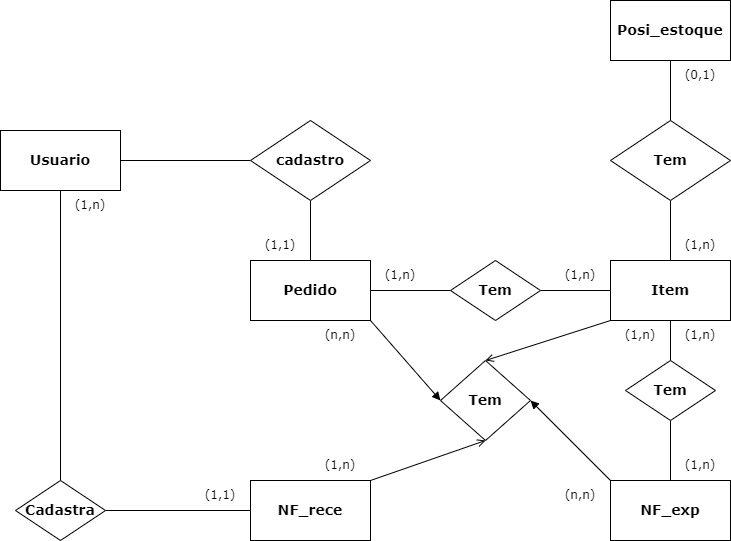

The diagram above was exported from draw.io. Its source (the exported page's mxGraphModel, read from the mxfile embedded in the PNG):
<mxGraphModel dx="1221" dy="676" grid="1" gridSize="10" guides="1" tooltips="1" connect="1" arrows="1" fold="1" page="1" pageScale="1" pageWidth="827" pageHeight="1169" math="0" shadow="0">
  <root>
    <mxCell id="0" />
    <mxCell id="1" parent="0" />
    <mxCell id="HJYmA3Axa7OhDUcjZubu-17" style="edgeStyle=orthogonalEdgeStyle;rounded=0;orthogonalLoop=1;jettySize=auto;html=1;fontFamily=Verdana;exitX=0.5;exitY=1;exitDx=0;exitDy=0;endArrow=none;endFill=0;" edge="1" parent="1" source="HJYmA3Axa7OhDUcjZubu-7" target="HJYmA3Axa7OhDUcjZubu-15">
      <mxGeometry relative="1" as="geometry" />
    </mxCell>
    <mxCell id="HJYmA3Axa7OhDUcjZubu-7" value="&lt;h3&gt;&lt;font face=&quot;Verdana&quot;&gt;Posi_estoque&lt;/font&gt;&lt;/h3&gt;" style="rounded=0;whiteSpace=wrap;html=1;" vertex="1" parent="1">
      <mxGeometry x="680" y="40" width="120" height="60" as="geometry" />
    </mxCell>
    <mxCell id="HJYmA3Axa7OhDUcjZubu-9" value="&lt;h3&gt;&lt;font face=&quot;Verdana&quot;&gt;Item&lt;/font&gt;&lt;/h3&gt;" style="rounded=0;whiteSpace=wrap;html=1;" vertex="1" parent="1">
      <mxGeometry x="680" y="300" width="120" height="60" as="geometry" />
    </mxCell>
    <mxCell id="HJYmA3Axa7OhDUcjZubu-10" value="&lt;h3&gt;&lt;font face=&quot;Verdana&quot;&gt;NF_rece&lt;/font&gt;&lt;/h3&gt;" style="rounded=0;whiteSpace=wrap;html=1;" vertex="1" parent="1">
      <mxGeometry x="320" y="520" width="120" height="60" as="geometry" />
    </mxCell>
    <mxCell id="HJYmA3Axa7OhDUcjZubu-12" value="&lt;h3&gt;&lt;font face=&quot;Verdana&quot;&gt;NF_exp&lt;/font&gt;&lt;/h3&gt;" style="rounded=0;whiteSpace=wrap;html=1;" vertex="1" parent="1">
      <mxGeometry x="680" y="520" width="120" height="60" as="geometry" />
    </mxCell>
    <mxCell id="HJYmA3Axa7OhDUcjZubu-48" style="edgeStyle=orthogonalEdgeStyle;rounded=0;orthogonalLoop=1;jettySize=auto;html=1;entryX=0;entryY=0.5;entryDx=0;entryDy=0;fontFamily=Verdana;startArrow=none;startFill=0;endArrow=none;endFill=0;" edge="1" parent="1" source="HJYmA3Axa7OhDUcjZubu-13" target="HJYmA3Axa7OhDUcjZubu-27">
      <mxGeometry relative="1" as="geometry" />
    </mxCell>
    <mxCell id="HJYmA3Axa7OhDUcjZubu-50" style="edgeStyle=orthogonalEdgeStyle;rounded=0;orthogonalLoop=1;jettySize=auto;html=1;entryX=0.5;entryY=0;entryDx=0;entryDy=0;fontFamily=Verdana;startArrow=none;startFill=0;endArrow=none;endFill=0;" edge="1" parent="1" source="HJYmA3Axa7OhDUcjZubu-13" target="HJYmA3Axa7OhDUcjZubu-49">
      <mxGeometry relative="1" as="geometry" />
    </mxCell>
    <mxCell id="HJYmA3Axa7OhDUcjZubu-13" value="&lt;h3&gt;&lt;font face=&quot;Verdana&quot;&gt;Usuario&lt;/font&gt;&lt;/h3&gt;" style="rounded=0;whiteSpace=wrap;html=1;" vertex="1" parent="1">
      <mxGeometry x="70" y="170" width="120" height="60" as="geometry" />
    </mxCell>
    <mxCell id="HJYmA3Axa7OhDUcjZubu-22" style="edgeStyle=orthogonalEdgeStyle;rounded=0;orthogonalLoop=1;jettySize=auto;html=1;entryX=0;entryY=0.5;entryDx=0;entryDy=0;fontFamily=Verdana;endArrow=none;endFill=0;" edge="1" parent="1" source="HJYmA3Axa7OhDUcjZubu-14" target="HJYmA3Axa7OhDUcjZubu-20">
      <mxGeometry relative="1" as="geometry" />
    </mxCell>
    <mxCell id="HJYmA3Axa7OhDUcjZubu-28" style="edgeStyle=orthogonalEdgeStyle;rounded=0;orthogonalLoop=1;jettySize=auto;html=1;entryX=0.5;entryY=1;entryDx=0;entryDy=0;fontFamily=Verdana;endArrow=none;endFill=0;" edge="1" parent="1" source="HJYmA3Axa7OhDUcjZubu-14" target="HJYmA3Axa7OhDUcjZubu-27">
      <mxGeometry relative="1" as="geometry" />
    </mxCell>
    <mxCell id="HJYmA3Axa7OhDUcjZubu-14" value="&lt;h3&gt;&lt;font face=&quot;Verdana&quot;&gt;Pedido&lt;/font&gt;&lt;/h3&gt;" style="rounded=0;whiteSpace=wrap;html=1;" vertex="1" parent="1">
      <mxGeometry x="320" y="300" width="120" height="60" as="geometry" />
    </mxCell>
    <mxCell id="HJYmA3Axa7OhDUcjZubu-16" style="edgeStyle=orthogonalEdgeStyle;rounded=0;orthogonalLoop=1;jettySize=auto;html=1;fontFamily=Verdana;endArrow=none;endFill=0;" edge="1" parent="1" source="HJYmA3Axa7OhDUcjZubu-15" target="HJYmA3Axa7OhDUcjZubu-9">
      <mxGeometry relative="1" as="geometry" />
    </mxCell>
    <mxCell id="HJYmA3Axa7OhDUcjZubu-15" value="&lt;h3&gt;Tem&lt;/h3&gt;" style="rhombus;whiteSpace=wrap;html=1;fontFamily=Verdana;" vertex="1" parent="1">
      <mxGeometry x="680" y="160" width="120" height="80" as="geometry" />
    </mxCell>
    <mxCell id="HJYmA3Axa7OhDUcjZubu-18" value="(0,1)" style="text;html=1;strokeColor=none;fillColor=none;align=center;verticalAlign=middle;whiteSpace=wrap;rounded=0;fontFamily=Verdana;" vertex="1" parent="1">
      <mxGeometry x="740" y="100" width="60" height="30" as="geometry" />
    </mxCell>
    <mxCell id="HJYmA3Axa7OhDUcjZubu-19" value="(1,n)" style="text;html=1;strokeColor=none;fillColor=none;align=center;verticalAlign=middle;whiteSpace=wrap;rounded=0;fontFamily=Verdana;" vertex="1" parent="1">
      <mxGeometry x="740" y="270" width="60" height="30" as="geometry" />
    </mxCell>
    <mxCell id="HJYmA3Axa7OhDUcjZubu-23" style="edgeStyle=orthogonalEdgeStyle;rounded=0;orthogonalLoop=1;jettySize=auto;html=1;entryX=0;entryY=0.5;entryDx=0;entryDy=0;fontFamily=Verdana;endArrow=none;endFill=0;" edge="1" parent="1" source="HJYmA3Axa7OhDUcjZubu-20" target="HJYmA3Axa7OhDUcjZubu-9">
      <mxGeometry relative="1" as="geometry" />
    </mxCell>
    <mxCell id="HJYmA3Axa7OhDUcjZubu-20" value="&lt;h3&gt;Tem&lt;/h3&gt;" style="rhombus;whiteSpace=wrap;html=1;fontFamily=Verdana;" vertex="1" parent="1">
      <mxGeometry x="520" y="300" width="90" height="60" as="geometry" />
    </mxCell>
    <mxCell id="HJYmA3Axa7OhDUcjZubu-24" value="(1,n)" style="text;html=1;strokeColor=none;fillColor=none;align=center;verticalAlign=middle;whiteSpace=wrap;rounded=0;fontFamily=Verdana;" vertex="1" parent="1">
      <mxGeometry x="440" y="300" width="60" height="30" as="geometry" />
    </mxCell>
    <mxCell id="HJYmA3Axa7OhDUcjZubu-25" value="(1,n)" style="text;html=1;strokeColor=none;fillColor=none;align=center;verticalAlign=middle;whiteSpace=wrap;rounded=0;fontFamily=Verdana;" vertex="1" parent="1">
      <mxGeometry x="620" y="300" width="60" height="30" as="geometry" />
    </mxCell>
    <mxCell id="HJYmA3Axa7OhDUcjZubu-27" value="&lt;h3&gt;cadastro&lt;/h3&gt;" style="rhombus;whiteSpace=wrap;html=1;fontFamily=Verdana;" vertex="1" parent="1">
      <mxGeometry x="320" y="160" width="120" height="80" as="geometry" />
    </mxCell>
    <mxCell id="HJYmA3Axa7OhDUcjZubu-30" value="(1,n)" style="text;html=1;strokeColor=none;fillColor=none;align=center;verticalAlign=middle;whiteSpace=wrap;rounded=0;fontFamily=Verdana;" vertex="1" parent="1">
      <mxGeometry x="130" y="230" width="60" height="30" as="geometry" />
    </mxCell>
    <mxCell id="HJYmA3Axa7OhDUcjZubu-31" value="(1,1)" style="text;html=1;strokeColor=none;fillColor=none;align=center;verticalAlign=middle;whiteSpace=wrap;rounded=0;fontFamily=Verdana;" vertex="1" parent="1">
      <mxGeometry x="320" y="270" width="60" height="30" as="geometry" />
    </mxCell>
    <mxCell id="HJYmA3Axa7OhDUcjZubu-35" style="edgeStyle=orthogonalEdgeStyle;rounded=0;orthogonalLoop=1;jettySize=auto;html=1;entryX=0.5;entryY=1;entryDx=0;entryDy=0;fontFamily=Verdana;endArrow=none;endFill=0;" edge="1" parent="1" source="HJYmA3Axa7OhDUcjZubu-34" target="HJYmA3Axa7OhDUcjZubu-9">
      <mxGeometry relative="1" as="geometry" />
    </mxCell>
    <mxCell id="HJYmA3Axa7OhDUcjZubu-36" style="edgeStyle=orthogonalEdgeStyle;rounded=0;orthogonalLoop=1;jettySize=auto;html=1;entryX=0.5;entryY=0;entryDx=0;entryDy=0;fontFamily=Verdana;endArrow=none;endFill=0;" edge="1" parent="1" source="HJYmA3Axa7OhDUcjZubu-34" target="HJYmA3Axa7OhDUcjZubu-12">
      <mxGeometry relative="1" as="geometry" />
    </mxCell>
    <mxCell id="HJYmA3Axa7OhDUcjZubu-34" value="&lt;h3&gt;Tem&lt;/h3&gt;" style="rhombus;whiteSpace=wrap;html=1;fontFamily=Verdana;" vertex="1" parent="1">
      <mxGeometry x="695" y="400" width="90" height="60" as="geometry" />
    </mxCell>
    <mxCell id="HJYmA3Axa7OhDUcjZubu-37" value="(1,n)" style="text;html=1;strokeColor=none;fillColor=none;align=center;verticalAlign=middle;whiteSpace=wrap;rounded=0;fontFamily=Verdana;" vertex="1" parent="1">
      <mxGeometry x="740" y="360" width="60" height="30" as="geometry" />
    </mxCell>
    <mxCell id="HJYmA3Axa7OhDUcjZubu-38" value="(1,n)" style="text;html=1;strokeColor=none;fillColor=none;align=center;verticalAlign=middle;whiteSpace=wrap;rounded=0;fontFamily=Verdana;" vertex="1" parent="1">
      <mxGeometry x="740" y="490" width="60" height="30" as="geometry" />
    </mxCell>
    <mxCell id="HJYmA3Axa7OhDUcjZubu-39" value="" style="endArrow=block;html=1;rounded=0;fontFamily=Verdana;exitX=1;exitY=1;exitDx=0;exitDy=0;entryX=0;entryY=0.5;entryDx=0;entryDy=0;startArrow=none;startFill=0;endFill=1;" edge="1" parent="1" source="HJYmA3Axa7OhDUcjZubu-14" target="HJYmA3Axa7OhDUcjZubu-40">
      <mxGeometry width="50" height="50" relative="1" as="geometry">
        <mxPoint x="460" y="480" as="sourcePoint" />
        <mxPoint x="480" y="400" as="targetPoint" />
      </mxGeometry>
    </mxCell>
    <mxCell id="HJYmA3Axa7OhDUcjZubu-40" value="&lt;h3&gt;Tem&lt;/h3&gt;" style="rhombus;whiteSpace=wrap;html=1;fontFamily=Verdana;" vertex="1" parent="1">
      <mxGeometry x="510" y="400" width="90" height="80" as="geometry" />
    </mxCell>
    <mxCell id="HJYmA3Axa7OhDUcjZubu-41" value="" style="endArrow=none;html=1;rounded=0;fontFamily=Verdana;entryX=0;entryY=0;entryDx=0;entryDy=0;endFill=0;startArrow=block;startFill=1;" edge="1" parent="1" target="HJYmA3Axa7OhDUcjZubu-12">
      <mxGeometry width="50" height="50" relative="1" as="geometry">
        <mxPoint x="600" y="440" as="sourcePoint" />
        <mxPoint x="650" y="390" as="targetPoint" />
      </mxGeometry>
    </mxCell>
    <mxCell id="HJYmA3Axa7OhDUcjZubu-42" value="(n,n)" style="text;html=1;strokeColor=none;fillColor=none;align=center;verticalAlign=middle;whiteSpace=wrap;rounded=0;fontFamily=Verdana;" vertex="1" parent="1">
      <mxGeometry x="380" y="360" width="60" height="30" as="geometry" />
    </mxCell>
    <mxCell id="HJYmA3Axa7OhDUcjZubu-43" value="(n,n)" style="text;html=1;strokeColor=none;fillColor=none;align=center;verticalAlign=middle;whiteSpace=wrap;rounded=0;fontFamily=Verdana;" vertex="1" parent="1">
      <mxGeometry x="620" y="520" width="60" height="30" as="geometry" />
    </mxCell>
    <mxCell id="HJYmA3Axa7OhDUcjZubu-44" value="" style="endArrow=open;html=1;rounded=0;fontFamily=Verdana;entryX=0.5;entryY=1;entryDx=0;entryDy=0;exitX=1;exitY=0;exitDx=0;exitDy=0;startArrow=none;startFill=0;endFill=0;" edge="1" parent="1" source="HJYmA3Axa7OhDUcjZubu-10" target="HJYmA3Axa7OhDUcjZubu-40">
      <mxGeometry width="50" height="50" relative="1" as="geometry">
        <mxPoint x="510" y="520" as="sourcePoint" />
        <mxPoint x="560" y="470" as="targetPoint" />
      </mxGeometry>
    </mxCell>
    <mxCell id="HJYmA3Axa7OhDUcjZubu-45" value="" style="endArrow=none;html=1;rounded=0;fontFamily=Verdana;exitX=0.5;exitY=0;exitDx=0;exitDy=0;entryX=0;entryY=1;entryDx=0;entryDy=0;endFill=0;startArrow=open;startFill=0;" edge="1" parent="1" source="HJYmA3Axa7OhDUcjZubu-40" target="HJYmA3Axa7OhDUcjZubu-9">
      <mxGeometry width="50" height="50" relative="1" as="geometry">
        <mxPoint x="550" y="400" as="sourcePoint" />
        <mxPoint x="600" y="350" as="targetPoint" />
      </mxGeometry>
    </mxCell>
    <mxCell id="HJYmA3Axa7OhDUcjZubu-46" value="(1,n)" style="text;html=1;strokeColor=none;fillColor=none;align=center;verticalAlign=middle;whiteSpace=wrap;rounded=0;fontFamily=Verdana;" vertex="1" parent="1">
      <mxGeometry x="680" y="360" width="60" height="30" as="geometry" />
    </mxCell>
    <mxCell id="HJYmA3Axa7OhDUcjZubu-47" value="(1,n)" style="text;html=1;strokeColor=none;fillColor=none;align=center;verticalAlign=middle;whiteSpace=wrap;rounded=0;fontFamily=Verdana;" vertex="1" parent="1">
      <mxGeometry x="380" y="490" width="60" height="30" as="geometry" />
    </mxCell>
    <mxCell id="HJYmA3Axa7OhDUcjZubu-51" style="edgeStyle=orthogonalEdgeStyle;rounded=0;orthogonalLoop=1;jettySize=auto;html=1;entryX=0;entryY=0.5;entryDx=0;entryDy=0;fontFamily=Verdana;startArrow=none;startFill=0;endArrow=none;endFill=0;" edge="1" parent="1" source="HJYmA3Axa7OhDUcjZubu-49" target="HJYmA3Axa7OhDUcjZubu-10">
      <mxGeometry relative="1" as="geometry" />
    </mxCell>
    <mxCell id="HJYmA3Axa7OhDUcjZubu-49" value="&lt;h3&gt;Cadastra&lt;/h3&gt;" style="rhombus;whiteSpace=wrap;html=1;fontFamily=Verdana;" vertex="1" parent="1">
      <mxGeometry x="85" y="520" width="90" height="60" as="geometry" />
    </mxCell>
    <mxCell id="HJYmA3Axa7OhDUcjZubu-52" value="(1,1)" style="text;html=1;strokeColor=none;fillColor=none;align=center;verticalAlign=middle;whiteSpace=wrap;rounded=0;fontFamily=Verdana;" vertex="1" parent="1">
      <mxGeometry x="260" y="520" width="60" height="30" as="geometry" />
    </mxCell>
  </root>
</mxGraphModel>